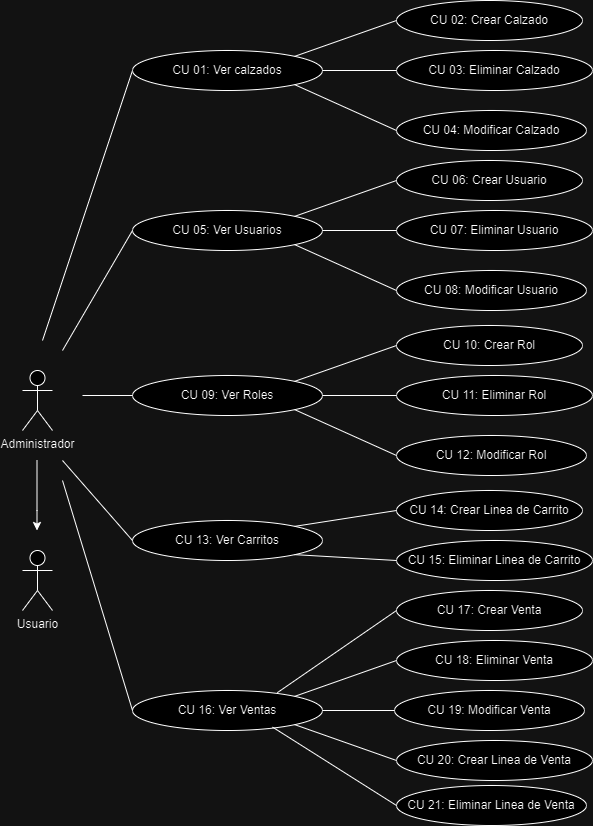

The diagram above was exported from draw.io. Its source (the exported page's mxGraphModel, read from the mxfile embedded in the PNG):
<mxGraphModel dx="1050" dy="1699" grid="1" gridSize="10" guides="1" tooltips="1" connect="1" arrows="1" fold="1" page="1" pageScale="1" pageWidth="827" pageHeight="1169" math="0" shadow="0">
  <root>
    <mxCell id="0" />
    <mxCell id="1" parent="0" />
    <mxCell id="xzN-4b4T4QuXhxTo97Ue-1" value="Usuario" style="shape=umlActor;verticalLabelPosition=bottom;verticalAlign=top;html=1;outlineConnect=0;" vertex="1" parent="1">
      <mxGeometry x="40" y="230" width="30" height="60" as="geometry" />
    </mxCell>
    <mxCell id="xzN-4b4T4QuXhxTo97Ue-2" value="" style="endArrow=classic;html=1;rounded=0;" edge="1" parent="1">
      <mxGeometry width="50" height="50" relative="1" as="geometry">
        <mxPoint x="54.5" y="140" as="sourcePoint" />
        <mxPoint x="54.5" y="210" as="targetPoint" />
        <Array as="points">
          <mxPoint x="54.5" y="190" />
        </Array>
      </mxGeometry>
    </mxCell>
    <mxCell id="xzN-4b4T4QuXhxTo97Ue-3" value="Administrador" style="shape=umlActor;verticalLabelPosition=bottom;verticalAlign=top;html=1;outlineConnect=0;" vertex="1" parent="1">
      <mxGeometry x="40" y="50" width="30" height="60" as="geometry" />
    </mxCell>
    <mxCell id="xzN-4b4T4QuXhxTo97Ue-6" value="" style="endArrow=none;html=1;rounded=0;entryX=0;entryY=0.5;entryDx=0;entryDy=0;" edge="1" parent="1" target="xzN-4b4T4QuXhxTo97Ue-7">
      <mxGeometry width="50" height="50" relative="1" as="geometry">
        <mxPoint x="60" y="20" as="sourcePoint" />
        <mxPoint x="170" as="targetPoint" />
      </mxGeometry>
    </mxCell>
    <mxCell id="xzN-4b4T4QuXhxTo97Ue-7" value="CU 01: Ver calzados" style="ellipse;whiteSpace=wrap;html=1;" vertex="1" parent="1">
      <mxGeometry x="150" y="-270" width="190" height="40" as="geometry" />
    </mxCell>
    <mxCell id="xzN-4b4T4QuXhxTo97Ue-8" value="CU 02: Crear Calzado" style="ellipse;whiteSpace=wrap;html=1;" vertex="1" parent="1">
      <mxGeometry x="414" y="-320" width="186" height="40" as="geometry" />
    </mxCell>
    <mxCell id="xzN-4b4T4QuXhxTo97Ue-9" value="CU 03: Eliminar Calzado" style="ellipse;whiteSpace=wrap;html=1;" vertex="1" parent="1">
      <mxGeometry x="414" y="-270" width="196" height="40" as="geometry" />
    </mxCell>
    <mxCell id="xzN-4b4T4QuXhxTo97Ue-10" value="CU 04: Modificar Calzado" style="ellipse;whiteSpace=wrap;html=1;" vertex="1" parent="1">
      <mxGeometry x="414" y="-210" width="190" height="40" as="geometry" />
    </mxCell>
    <mxCell id="xzN-4b4T4QuXhxTo97Ue-11" value="" style="endArrow=none;html=1;rounded=0;entryX=0;entryY=0.5;entryDx=0;entryDy=0;exitX=1;exitY=0;exitDx=0;exitDy=0;" edge="1" parent="1" source="xzN-4b4T4QuXhxTo97Ue-7" target="xzN-4b4T4QuXhxTo97Ue-8">
      <mxGeometry width="50" height="50" relative="1" as="geometry">
        <mxPoint x="354" y="-260" as="sourcePoint" />
        <mxPoint x="414" y="-320" as="targetPoint" />
      </mxGeometry>
    </mxCell>
    <mxCell id="xzN-4b4T4QuXhxTo97Ue-12" value="" style="endArrow=none;html=1;rounded=0;entryX=0;entryY=0.5;entryDx=0;entryDy=0;exitX=1;exitY=0.5;exitDx=0;exitDy=0;" edge="1" parent="1" source="xzN-4b4T4QuXhxTo97Ue-7" target="xzN-4b4T4QuXhxTo97Ue-9">
      <mxGeometry width="50" height="50" relative="1" as="geometry">
        <mxPoint x="300" y="-194" as="sourcePoint" />
        <mxPoint x="402" y="-250" as="targetPoint" />
      </mxGeometry>
    </mxCell>
    <mxCell id="xzN-4b4T4QuXhxTo97Ue-13" value="" style="endArrow=none;html=1;rounded=0;entryX=0;entryY=0.5;entryDx=0;entryDy=0;exitX=1;exitY=1;exitDx=0;exitDy=0;" edge="1" parent="1" source="xzN-4b4T4QuXhxTo97Ue-7" target="xzN-4b4T4QuXhxTo97Ue-10">
      <mxGeometry width="50" height="50" relative="1" as="geometry">
        <mxPoint x="350" y="-240" as="sourcePoint" />
        <mxPoint x="424" y="-240" as="targetPoint" />
      </mxGeometry>
    </mxCell>
    <mxCell id="xzN-4b4T4QuXhxTo97Ue-14" value="CU 05: Ver Usuarios" style="ellipse;whiteSpace=wrap;html=1;" vertex="1" parent="1">
      <mxGeometry x="150" y="-110" width="190" height="40" as="geometry" />
    </mxCell>
    <mxCell id="xzN-4b4T4QuXhxTo97Ue-15" value="CU 06: Crear Usuario" style="ellipse;whiteSpace=wrap;html=1;" vertex="1" parent="1">
      <mxGeometry x="414" y="-160" width="186" height="40" as="geometry" />
    </mxCell>
    <mxCell id="xzN-4b4T4QuXhxTo97Ue-16" value="CU 07: Eliminar Usuario" style="ellipse;whiteSpace=wrap;html=1;" vertex="1" parent="1">
      <mxGeometry x="414" y="-110" width="196" height="40" as="geometry" />
    </mxCell>
    <mxCell id="xzN-4b4T4QuXhxTo97Ue-17" value="CU 08: Modificar Usuario" style="ellipse;whiteSpace=wrap;html=1;" vertex="1" parent="1">
      <mxGeometry x="414" y="-50" width="190" height="40" as="geometry" />
    </mxCell>
    <mxCell id="xzN-4b4T4QuXhxTo97Ue-18" value="" style="endArrow=none;html=1;rounded=0;entryX=0;entryY=0.5;entryDx=0;entryDy=0;exitX=1;exitY=0;exitDx=0;exitDy=0;" edge="1" parent="1" source="xzN-4b4T4QuXhxTo97Ue-14" target="xzN-4b4T4QuXhxTo97Ue-15">
      <mxGeometry width="50" height="50" relative="1" as="geometry">
        <mxPoint x="354" y="-100" as="sourcePoint" />
        <mxPoint x="414" y="-160" as="targetPoint" />
      </mxGeometry>
    </mxCell>
    <mxCell id="xzN-4b4T4QuXhxTo97Ue-19" value="" style="endArrow=none;html=1;rounded=0;entryX=0;entryY=0.5;entryDx=0;entryDy=0;exitX=1;exitY=0.5;exitDx=0;exitDy=0;" edge="1" parent="1" source="xzN-4b4T4QuXhxTo97Ue-14" target="xzN-4b4T4QuXhxTo97Ue-16">
      <mxGeometry width="50" height="50" relative="1" as="geometry">
        <mxPoint x="300" y="-34" as="sourcePoint" />
        <mxPoint x="402" y="-90" as="targetPoint" />
      </mxGeometry>
    </mxCell>
    <mxCell id="xzN-4b4T4QuXhxTo97Ue-20" value="" style="endArrow=none;html=1;rounded=0;entryX=0;entryY=0.5;entryDx=0;entryDy=0;exitX=1;exitY=1;exitDx=0;exitDy=0;" edge="1" parent="1" source="xzN-4b4T4QuXhxTo97Ue-14" target="xzN-4b4T4QuXhxTo97Ue-17">
      <mxGeometry width="50" height="50" relative="1" as="geometry">
        <mxPoint x="350" y="-80" as="sourcePoint" />
        <mxPoint x="424" y="-80" as="targetPoint" />
      </mxGeometry>
    </mxCell>
    <mxCell id="xzN-4b4T4QuXhxTo97Ue-21" value="" style="endArrow=none;html=1;rounded=0;entryX=0;entryY=0.5;entryDx=0;entryDy=0;" edge="1" parent="1" target="xzN-4b4T4QuXhxTo97Ue-14">
      <mxGeometry width="50" height="50" relative="1" as="geometry">
        <mxPoint x="80" y="30" as="sourcePoint" />
        <mxPoint x="160" y="-10" as="targetPoint" />
      </mxGeometry>
    </mxCell>
    <mxCell id="xzN-4b4T4QuXhxTo97Ue-23" value="CU 09: Ver Roles" style="ellipse;whiteSpace=wrap;html=1;" vertex="1" parent="1">
      <mxGeometry x="150" y="55" width="190" height="40" as="geometry" />
    </mxCell>
    <mxCell id="xzN-4b4T4QuXhxTo97Ue-24" value="CU 10: Crear Rol" style="ellipse;whiteSpace=wrap;html=1;" vertex="1" parent="1">
      <mxGeometry x="414" y="5" width="186" height="40" as="geometry" />
    </mxCell>
    <mxCell id="xzN-4b4T4QuXhxTo97Ue-25" value="CU 11: Eliminar Rol" style="ellipse;whiteSpace=wrap;html=1;" vertex="1" parent="1">
      <mxGeometry x="414" y="55" width="196" height="40" as="geometry" />
    </mxCell>
    <mxCell id="xzN-4b4T4QuXhxTo97Ue-26" value="CU 12: Modificar Rol" style="ellipse;whiteSpace=wrap;html=1;" vertex="1" parent="1">
      <mxGeometry x="414" y="115" width="190" height="40" as="geometry" />
    </mxCell>
    <mxCell id="xzN-4b4T4QuXhxTo97Ue-27" value="" style="endArrow=none;html=1;rounded=0;entryX=0;entryY=0.5;entryDx=0;entryDy=0;exitX=1;exitY=0;exitDx=0;exitDy=0;" edge="1" parent="1" source="xzN-4b4T4QuXhxTo97Ue-23" target="xzN-4b4T4QuXhxTo97Ue-24">
      <mxGeometry width="50" height="50" relative="1" as="geometry">
        <mxPoint x="354" y="65" as="sourcePoint" />
        <mxPoint x="414" y="5" as="targetPoint" />
      </mxGeometry>
    </mxCell>
    <mxCell id="xzN-4b4T4QuXhxTo97Ue-28" value="" style="endArrow=none;html=1;rounded=0;entryX=0;entryY=0.5;entryDx=0;entryDy=0;exitX=1;exitY=0.5;exitDx=0;exitDy=0;" edge="1" parent="1" source="xzN-4b4T4QuXhxTo97Ue-23" target="xzN-4b4T4QuXhxTo97Ue-25">
      <mxGeometry width="50" height="50" relative="1" as="geometry">
        <mxPoint x="300" y="131" as="sourcePoint" />
        <mxPoint x="402" y="75" as="targetPoint" />
      </mxGeometry>
    </mxCell>
    <mxCell id="xzN-4b4T4QuXhxTo97Ue-29" value="" style="endArrow=none;html=1;rounded=0;entryX=0;entryY=0.5;entryDx=0;entryDy=0;exitX=1;exitY=1;exitDx=0;exitDy=0;" edge="1" parent="1" source="xzN-4b4T4QuXhxTo97Ue-23" target="xzN-4b4T4QuXhxTo97Ue-26">
      <mxGeometry width="50" height="50" relative="1" as="geometry">
        <mxPoint x="350" y="85" as="sourcePoint" />
        <mxPoint x="424" y="85" as="targetPoint" />
      </mxGeometry>
    </mxCell>
    <mxCell id="xzN-4b4T4QuXhxTo97Ue-30" value="CU 13: Ver Carritos" style="ellipse;whiteSpace=wrap;html=1;" vertex="1" parent="1">
      <mxGeometry x="150" y="200" width="190" height="40" as="geometry" />
    </mxCell>
    <mxCell id="xzN-4b4T4QuXhxTo97Ue-31" value="CU 14: Crear Linea de Carrito" style="ellipse;whiteSpace=wrap;html=1;" vertex="1" parent="1">
      <mxGeometry x="414" y="170" width="186" height="40" as="geometry" />
    </mxCell>
    <mxCell id="xzN-4b4T4QuXhxTo97Ue-32" value="CU 15: Eliminar Linea de Carrito" style="ellipse;whiteSpace=wrap;html=1;" vertex="1" parent="1">
      <mxGeometry x="414" y="220" width="196" height="40" as="geometry" />
    </mxCell>
    <mxCell id="xzN-4b4T4QuXhxTo97Ue-34" value="" style="endArrow=none;html=1;rounded=0;entryX=0;entryY=0.5;entryDx=0;entryDy=0;exitX=1;exitY=0;exitDx=0;exitDy=0;" edge="1" parent="1" source="xzN-4b4T4QuXhxTo97Ue-30" target="xzN-4b4T4QuXhxTo97Ue-31">
      <mxGeometry width="50" height="50" relative="1" as="geometry">
        <mxPoint x="354" y="210" as="sourcePoint" />
        <mxPoint x="414" y="150" as="targetPoint" />
      </mxGeometry>
    </mxCell>
    <mxCell id="xzN-4b4T4QuXhxTo97Ue-35" value="" style="endArrow=none;html=1;rounded=0;entryX=0;entryY=0.5;entryDx=0;entryDy=0;exitX=1;exitY=1;exitDx=0;exitDy=0;" edge="1" parent="1" source="xzN-4b4T4QuXhxTo97Ue-30" target="xzN-4b4T4QuXhxTo97Ue-32">
      <mxGeometry width="50" height="50" relative="1" as="geometry">
        <mxPoint x="300" y="276" as="sourcePoint" />
        <mxPoint x="402" y="220" as="targetPoint" />
      </mxGeometry>
    </mxCell>
    <mxCell id="xzN-4b4T4QuXhxTo97Ue-37" value="" style="endArrow=none;html=1;rounded=0;entryX=0;entryY=0.5;entryDx=0;entryDy=0;" edge="1" parent="1" target="xzN-4b4T4QuXhxTo97Ue-23">
      <mxGeometry width="50" height="50" relative="1" as="geometry">
        <mxPoint x="100" y="75" as="sourcePoint" />
        <mxPoint x="150" y="230" as="targetPoint" />
      </mxGeometry>
    </mxCell>
    <mxCell id="xzN-4b4T4QuXhxTo97Ue-38" value="" style="endArrow=none;html=1;rounded=0;entryX=0;entryY=0.5;entryDx=0;entryDy=0;" edge="1" parent="1" target="xzN-4b4T4QuXhxTo97Ue-30">
      <mxGeometry width="50" height="50" relative="1" as="geometry">
        <mxPoint x="80" y="140" as="sourcePoint" />
        <mxPoint x="180" y="280" as="targetPoint" />
        <Array as="points" />
      </mxGeometry>
    </mxCell>
    <mxCell id="xzN-4b4T4QuXhxTo97Ue-39" value="CU 16: Ver Ventas" style="ellipse;whiteSpace=wrap;html=1;" vertex="1" parent="1">
      <mxGeometry x="150" y="370" width="190" height="40" as="geometry" />
    </mxCell>
    <mxCell id="xzN-4b4T4QuXhxTo97Ue-40" value="CU 17: Crear Venta" style="ellipse;whiteSpace=wrap;html=1;" vertex="1" parent="1">
      <mxGeometry x="414" y="270" width="186" height="40" as="geometry" />
    </mxCell>
    <mxCell id="xzN-4b4T4QuXhxTo97Ue-41" value="CU 18: Eliminar Venta" style="ellipse;whiteSpace=wrap;html=1;" vertex="1" parent="1">
      <mxGeometry x="414" y="320" width="196" height="40" as="geometry" />
    </mxCell>
    <mxCell id="xzN-4b4T4QuXhxTo97Ue-42" value="CU 19: Modificar Venta" style="ellipse;whiteSpace=wrap;html=1;" vertex="1" parent="1">
      <mxGeometry x="412" y="370" width="190" height="40" as="geometry" />
    </mxCell>
    <mxCell id="xzN-4b4T4QuXhxTo97Ue-43" value="" style="endArrow=none;html=1;rounded=0;entryX=0;entryY=0.5;entryDx=0;entryDy=0;exitX=0.762;exitY=0.055;exitDx=0;exitDy=0;exitPerimeter=0;" edge="1" parent="1" source="xzN-4b4T4QuXhxTo97Ue-39" target="xzN-4b4T4QuXhxTo97Ue-40">
      <mxGeometry width="50" height="50" relative="1" as="geometry">
        <mxPoint x="354" y="380" as="sourcePoint" />
        <mxPoint x="414" y="320" as="targetPoint" />
      </mxGeometry>
    </mxCell>
    <mxCell id="xzN-4b4T4QuXhxTo97Ue-44" value="" style="endArrow=none;html=1;rounded=0;entryX=0;entryY=0.5;entryDx=0;entryDy=0;exitX=1;exitY=0;exitDx=0;exitDy=0;" edge="1" parent="1" source="xzN-4b4T4QuXhxTo97Ue-39" target="xzN-4b4T4QuXhxTo97Ue-41">
      <mxGeometry width="50" height="50" relative="1" as="geometry">
        <mxPoint x="300" y="446" as="sourcePoint" />
        <mxPoint x="402" y="390" as="targetPoint" />
      </mxGeometry>
    </mxCell>
    <mxCell id="xzN-4b4T4QuXhxTo97Ue-45" value="" style="endArrow=none;html=1;rounded=0;entryX=0;entryY=0.5;entryDx=0;entryDy=0;exitX=1;exitY=0.5;exitDx=0;exitDy=0;" edge="1" parent="1" source="xzN-4b4T4QuXhxTo97Ue-39" target="xzN-4b4T4QuXhxTo97Ue-42">
      <mxGeometry width="50" height="50" relative="1" as="geometry">
        <mxPoint x="350" y="400" as="sourcePoint" />
        <mxPoint x="424" y="400" as="targetPoint" />
      </mxGeometry>
    </mxCell>
    <mxCell id="xzN-4b4T4QuXhxTo97Ue-46" value="" style="endArrow=none;html=1;rounded=0;entryX=0;entryY=0.5;entryDx=0;entryDy=0;" edge="1" parent="1" target="xzN-4b4T4QuXhxTo97Ue-39">
      <mxGeometry width="50" height="50" relative="1" as="geometry">
        <mxPoint x="80" y="160" as="sourcePoint" />
        <mxPoint x="150" y="380" as="targetPoint" />
      </mxGeometry>
    </mxCell>
    <mxCell id="xzN-4b4T4QuXhxTo97Ue-47" value="CU 20: Crear Linea de Venta" style="ellipse;whiteSpace=wrap;html=1;" vertex="1" parent="1">
      <mxGeometry x="414" y="420" width="196" height="40" as="geometry" />
    </mxCell>
    <mxCell id="xzN-4b4T4QuXhxTo97Ue-48" value="CU 21: Eliminar Linea de Venta" style="ellipse;whiteSpace=wrap;html=1;" vertex="1" parent="1">
      <mxGeometry x="414" y="465" width="190" height="40" as="geometry" />
    </mxCell>
    <mxCell id="xzN-4b4T4QuXhxTo97Ue-49" value="" style="endArrow=none;html=1;rounded=0;entryX=0;entryY=0.5;entryDx=0;entryDy=0;exitX=1;exitY=1;exitDx=0;exitDy=0;" edge="1" parent="1" source="xzN-4b4T4QuXhxTo97Ue-39" target="xzN-4b4T4QuXhxTo97Ue-47">
      <mxGeometry width="50" height="50" relative="1" as="geometry">
        <mxPoint x="300" y="479" as="sourcePoint" />
        <mxPoint x="402" y="525" as="targetPoint" />
      </mxGeometry>
    </mxCell>
    <mxCell id="xzN-4b4T4QuXhxTo97Ue-50" value="" style="endArrow=none;html=1;rounded=0;entryX=0;entryY=0.5;entryDx=0;entryDy=0;exitX=0.737;exitY=0.915;exitDx=0;exitDy=0;exitPerimeter=0;" edge="1" parent="1" source="xzN-4b4T4QuXhxTo97Ue-39" target="xzN-4b4T4QuXhxTo97Ue-48">
      <mxGeometry width="50" height="50" relative="1" as="geometry">
        <mxPoint x="322" y="414" as="sourcePoint" />
        <mxPoint x="424" y="450" as="targetPoint" />
      </mxGeometry>
    </mxCell>
  </root>
</mxGraphModel>